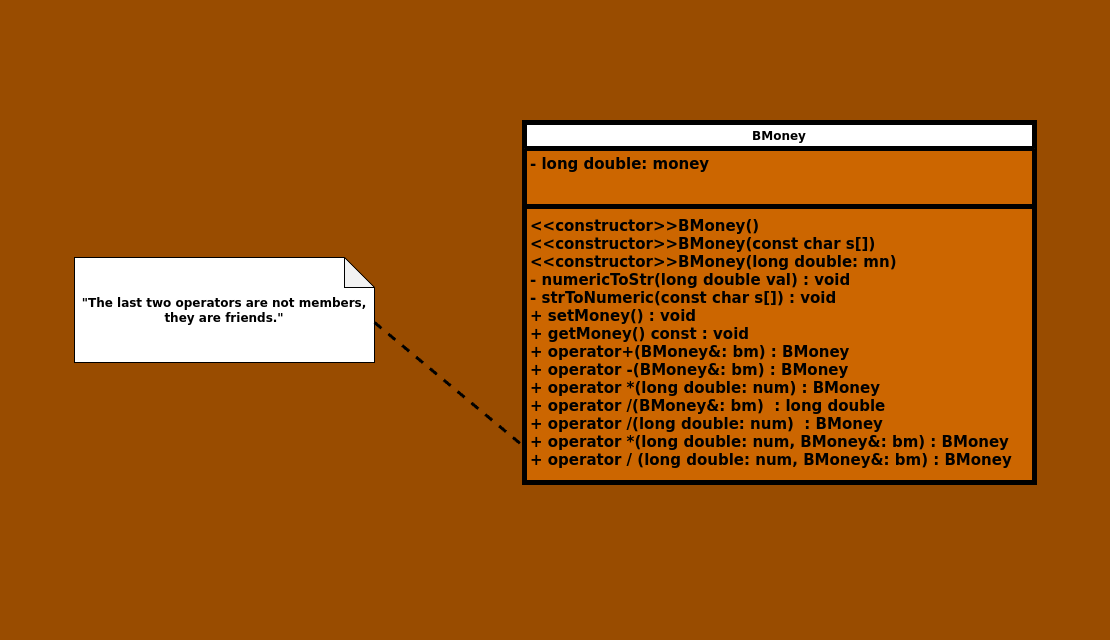

The diagram above was exported from draw.io. Its source (the exported page's mxGraphModel, read from the mxfile embedded in the PNG):
<mxGraphModel dx="1105" dy="817" grid="1" gridSize="10" guides="1" tooltips="1" connect="1" arrows="1" fold="1" page="1" pageScale="1" pageWidth="1169" pageHeight="827" background="#994C00" math="0" shadow="0">
  <root>
    <mxCell id="0" />
    <mxCell id="1" parent="0" />
    <mxCell id="CaPYCVL_c0tDYkiFNutb-1" value="BMoney" style="swimlane;fontStyle=1;align=center;verticalAlign=top;childLayout=stackLayout;horizontal=1;startSize=26;horizontalStack=0;resizeParent=1;resizeParentMax=0;resizeLast=0;collapsible=1;marginBottom=0;whiteSpace=wrap;html=1;strokeWidth=5;swimlaneFillColor=#CC6600;" parent="1" vertex="1">
      <mxGeometry x="570" y="160" width="510" height="360" as="geometry" />
    </mxCell>
    <mxCell id="CaPYCVL_c0tDYkiFNutb-2" value="&lt;span style=&quot;font-size: 15px;&quot;&gt;&lt;b&gt;- long double: money&lt;/b&gt;&lt;/span&gt;" style="text;strokeColor=none;fillColor=none;align=left;verticalAlign=top;spacingLeft=4;spacingRight=4;overflow=hidden;rotatable=0;points=[[0,0.5],[1,0.5]];portConstraint=eastwest;whiteSpace=wrap;html=1;" parent="CaPYCVL_c0tDYkiFNutb-1" vertex="1">
      <mxGeometry y="26" width="510" height="54" as="geometry" />
    </mxCell>
    <mxCell id="CaPYCVL_c0tDYkiFNutb-3" value="" style="line;strokeWidth=5;fillColor=none;align=left;verticalAlign=middle;spacingTop=-1;spacingLeft=3;spacingRight=3;rotatable=0;labelPosition=right;points=[];portConstraint=eastwest;strokeColor=inherit;" parent="CaPYCVL_c0tDYkiFNutb-1" vertex="1">
      <mxGeometry y="80" width="510" height="8" as="geometry" />
    </mxCell>
    <mxCell id="CaPYCVL_c0tDYkiFNutb-4" value="&lt;b style=&quot;font-size: 15px;&quot;&gt;&lt;font style=&quot;font-size: 15px;&quot;&gt;&amp;lt;&amp;lt;constructor&amp;gt;&amp;gt;BMoney()&lt;/font&gt;&lt;/b&gt;&lt;div style=&quot;font-size: 15px;&quot;&gt;&lt;b&gt;&lt;font style=&quot;font-size: 15px;&quot;&gt;&amp;lt;&amp;lt;constructor&amp;gt;&amp;gt;BMoney(const char s[])&lt;/font&gt;&lt;/b&gt;&lt;/div&gt;&lt;div style=&quot;font-size: 15px;&quot;&gt;&lt;b&gt;&lt;font style=&quot;font-size: 15px;&quot;&gt;&amp;lt;&amp;lt;constructor&amp;gt;&amp;gt;BMoney(long double: mn)&lt;/font&gt;&lt;/b&gt;&lt;/div&gt;&lt;div style=&quot;font-size: 15px;&quot;&gt;&lt;b&gt;&lt;font style=&quot;font-size: 15px;&quot;&gt;- numericToStr(long double val) : void&lt;/font&gt;&lt;/b&gt;&lt;/div&gt;&lt;div style=&quot;font-size: 15px;&quot;&gt;&lt;b&gt;&lt;font style=&quot;font-size: 15px;&quot;&gt;- strToNumeric(const char s[]) : void&lt;/font&gt;&lt;/b&gt;&lt;/div&gt;&lt;div style=&quot;font-size: 15px;&quot;&gt;&lt;div&gt;&lt;b&gt;+ setMoney() : void&lt;/b&gt;&lt;/div&gt;&lt;/div&gt;&lt;div style=&quot;font-size: 15px;&quot;&gt;&lt;b style=&quot;background-color: initial;&quot;&gt;+ getMoney() const : void&lt;/b&gt;&lt;br&gt;&lt;/div&gt;&lt;div style=&quot;font-size: 15px;&quot;&gt;&lt;div&gt;&lt;b style=&quot;background-color: initial;&quot;&gt;+ operator+(BMoney&amp;amp;: bm) : BMoney&lt;/b&gt;&lt;br&gt;&lt;/div&gt;&lt;/div&gt;&lt;div style=&quot;font-size: 15px;&quot;&gt;&lt;b&gt;+ operator -(BMoney&lt;/b&gt;&lt;b&gt;&amp;amp;: bm) : BMoney&lt;/b&gt;&lt;/div&gt;&lt;div style=&quot;font-size: 15px;&quot;&gt;&lt;b style=&quot;background-color: initial;&quot;&gt;+ operator *(long double: num) : BMoney&lt;/b&gt;&lt;/div&gt;&lt;div style=&quot;font-size: 15px;&quot;&gt;&lt;div&gt;&lt;b&gt;+ operator /(BMoney&lt;/b&gt;&lt;b&gt;&amp;amp;: bm)&amp;nbsp; : long double&lt;/b&gt;&lt;/div&gt;&lt;div&gt;&lt;b&gt;+ operator /(long double: num)&lt;/b&gt;&lt;b&gt;&amp;nbsp; : BMoney&lt;/b&gt;&lt;b&gt;&lt;br&gt;&lt;/b&gt;&lt;/div&gt;&lt;/div&gt;&lt;div style=&quot;font-size: 15px;&quot;&gt;&lt;b&gt;+ operator *(long double: num, BMoney&amp;amp;: bm) : BMoney&lt;/b&gt;&lt;/div&gt;&lt;div style=&quot;font-size: 15px;&quot;&gt;&lt;b&gt;+ operator / (long double: num, BMoney&amp;amp;: bm) : BMoney&lt;/b&gt;&lt;/div&gt;" style="text;strokeColor=none;fillColor=none;align=left;verticalAlign=top;spacingLeft=4;spacingRight=4;overflow=hidden;rotatable=0;points=[[0,0.5],[1,0.5]];portConstraint=eastwest;whiteSpace=wrap;html=1;" parent="CaPYCVL_c0tDYkiFNutb-1" vertex="1">
      <mxGeometry y="88" width="510" height="272" as="geometry" />
    </mxCell>
    <mxCell id="ixkX2dsPJ6CNy7di2I-A-1" value="&lt;b&gt;&lt;font style=&quot;font-size: 12px;&quot;&gt;&quot;The last two operators are not members, they are friends.&quot;&lt;/font&gt;&lt;/b&gt;" style="shape=note;whiteSpace=wrap;html=1;backgroundOutline=1;darkOpacity=0.05;" vertex="1" parent="1">
      <mxGeometry x="120" y="295" width="300" height="105" as="geometry" />
    </mxCell>
    <mxCell id="ixkX2dsPJ6CNy7di2I-A-2" value="" style="endArrow=none;dashed=1;html=1;rounded=0;entryX=-0.005;entryY=0.862;entryDx=0;entryDy=0;entryPerimeter=0;exitX=1;exitY=0.619;exitDx=0;exitDy=0;exitPerimeter=0;strokeWidth=3;" edge="1" parent="1" source="ixkX2dsPJ6CNy7di2I-A-1" target="CaPYCVL_c0tDYkiFNutb-4">
      <mxGeometry width="50" height="50" relative="1" as="geometry">
        <mxPoint x="290" y="520" as="sourcePoint" />
        <mxPoint x="340" y="470" as="targetPoint" />
      </mxGeometry>
    </mxCell>
    <mxCell id="ixkX2dsPJ6CNy7di2I-A-4" value="&amp;nbsp;" style="text;html=1;align=center;verticalAlign=middle;resizable=0;points=[];autosize=1;strokeColor=none;fillColor=none;" vertex="1" parent="1">
      <mxGeometry x="716" y="38" width="30" height="30" as="geometry" />
    </mxCell>
    <mxCell id="ixkX2dsPJ6CNy7di2I-A-5" value="&amp;nbsp;" style="text;html=1;align=center;verticalAlign=middle;resizable=0;points=[];autosize=1;strokeColor=none;fillColor=none;" vertex="1" parent="1">
      <mxGeometry x="596" y="648" width="30" height="30" as="geometry" />
    </mxCell>
    <mxCell id="ixkX2dsPJ6CNy7di2I-A-6" value="&amp;nbsp;" style="text;html=1;align=center;verticalAlign=middle;resizable=0;points=[];autosize=1;strokeColor=none;fillColor=none;" vertex="1" parent="1">
      <mxGeometry x="1126" y="268" width="30" height="30" as="geometry" />
    </mxCell>
    <mxCell id="ixkX2dsPJ6CNy7di2I-A-7" value="&amp;nbsp;" style="text;html=1;align=center;verticalAlign=middle;resizable=0;points=[];autosize=1;strokeColor=none;fillColor=none;" vertex="1" parent="1">
      <mxGeometry x="46" y="298" width="30" height="30" as="geometry" />
    </mxCell>
  </root>
</mxGraphModel>